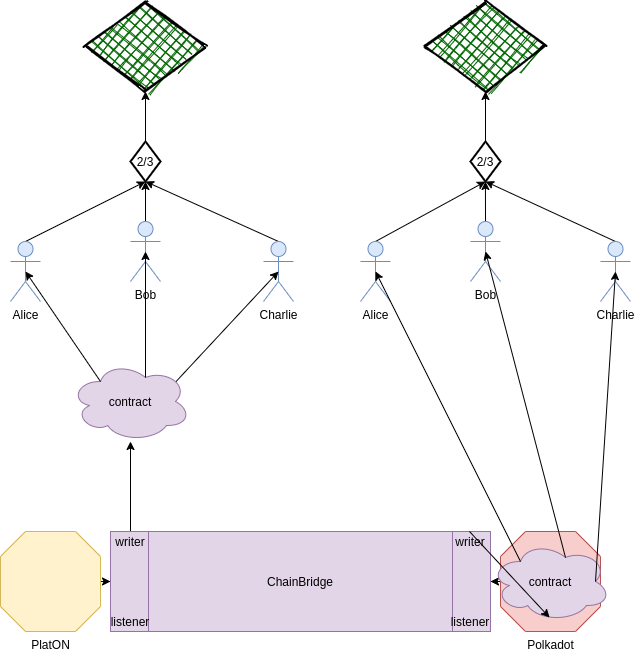

The diagram above was exported from draw.io. Its source (the exported page's mxGraphModel, read from the mxfile embedded in the PNG):
<mxGraphModel dx="1422" dy="2007" grid="1" gridSize="10" guides="1" tooltips="1" connect="1" arrows="1" fold="1" page="1" pageScale="1" pageWidth="827" pageHeight="1169" math="0" shadow="0">
  <root>
    <mxCell id="0" />
    <mxCell id="1" parent="0" />
    <mxCell id="PVO-l5OE1TBbHevKNnlY-11" value="" style="edgeStyle=orthogonalEdgeStyle;rounded=0;orthogonalLoop=1;jettySize=auto;html=1;" parent="1" source="PVO-l5OE1TBbHevKNnlY-1" target="PVO-l5OE1TBbHevKNnlY-4" edge="1">
      <mxGeometry relative="1" as="geometry" />
    </mxCell>
    <mxCell id="PVO-l5OE1TBbHevKNnlY-1" value="PlatON" style="verticalLabelPosition=bottom;verticalAlign=top;html=1;shape=mxgraph.basic.polygon;polyCoords=[[0.25,0],[0.75,0],[1,0.25],[1,0.75],[0.75,1],[0.25,1],[0,0.75],[0,0.25]];polyline=0;fillColor=#fff2cc;strokeColor=#d6b656;" parent="1" vertex="1">
      <mxGeometry x="120" y="350" width="100" height="100" as="geometry" />
    </mxCell>
    <mxCell id="PVO-l5OE1TBbHevKNnlY-10" value="" style="edgeStyle=orthogonalEdgeStyle;rounded=0;orthogonalLoop=1;jettySize=auto;html=1;" parent="1" source="PVO-l5OE1TBbHevKNnlY-2" target="PVO-l5OE1TBbHevKNnlY-4" edge="1">
      <mxGeometry relative="1" as="geometry" />
    </mxCell>
    <mxCell id="PVO-l5OE1TBbHevKNnlY-2" value="Polkadot" style="verticalLabelPosition=bottom;verticalAlign=top;html=1;shape=mxgraph.basic.polygon;polyCoords=[[0.25,0],[0.75,0],[1,0.25],[1,0.75],[0.75,1],[0.25,1],[0,0.75],[0,0.25]];polyline=0;fillColor=#f8cecc;strokeColor=#b85450;" parent="1" vertex="1">
      <mxGeometry x="620" y="350" width="100" height="100" as="geometry" />
    </mxCell>
    <mxCell id="PVO-l5OE1TBbHevKNnlY-19" value="" style="rounded=0;orthogonalLoop=1;jettySize=auto;html=1;exitX=0.5;exitY=0;exitDx=0;exitDy=0;" parent="1" source="PVO-l5OE1TBbHevKNnlY-7" target="PVO-l5OE1TBbHevKNnlY-18" edge="1">
      <mxGeometry relative="1" as="geometry" />
    </mxCell>
    <mxCell id="PVO-l5OE1TBbHevKNnlY-4" value="ChainBridge" style="shape=process;whiteSpace=wrap;html=1;backgroundOutline=1;fillColor=#e1d5e7;strokeColor=#9673a6;" parent="1" vertex="1">
      <mxGeometry x="230" y="350" width="380" height="100" as="geometry" />
    </mxCell>
    <mxCell id="PVO-l5OE1TBbHevKNnlY-5" value="listener" style="text;html=1;strokeColor=none;fillColor=none;align=center;verticalAlign=middle;whiteSpace=wrap;rounded=0;" parent="1" vertex="1">
      <mxGeometry x="230" y="430" width="40" height="20" as="geometry" />
    </mxCell>
    <mxCell id="PVO-l5OE1TBbHevKNnlY-6" value="listener" style="text;html=1;strokeColor=none;fillColor=none;align=center;verticalAlign=middle;whiteSpace=wrap;rounded=0;" parent="1" vertex="1">
      <mxGeometry x="570" y="430" width="40" height="20" as="geometry" />
    </mxCell>
    <mxCell id="PVO-l5OE1TBbHevKNnlY-7" value="writer" style="text;html=1;strokeColor=none;fillColor=none;align=center;verticalAlign=middle;whiteSpace=wrap;rounded=0;" parent="1" vertex="1">
      <mxGeometry x="230" y="350" width="40" height="20" as="geometry" />
    </mxCell>
    <mxCell id="PVO-l5OE1TBbHevKNnlY-8" value="writer" style="text;html=1;strokeColor=none;fillColor=none;align=center;verticalAlign=middle;whiteSpace=wrap;rounded=0;" parent="1" vertex="1">
      <mxGeometry x="570" y="350" width="40" height="20" as="geometry" />
    </mxCell>
    <mxCell id="PVO-l5OE1TBbHevKNnlY-18" value="contract" style="ellipse;shape=cloud;whiteSpace=wrap;html=1;strokeColor=#9673a6;fillColor=#e1d5e7;" parent="1" vertex="1">
      <mxGeometry x="190" y="180" width="120" height="80" as="geometry" />
    </mxCell>
    <mxCell id="PVO-l5OE1TBbHevKNnlY-21" value="contract" style="ellipse;shape=cloud;whiteSpace=wrap;html=1;strokeColor=#9673a6;fillColor=#e1d5e7;" parent="1" vertex="1">
      <mxGeometry x="610" y="360" width="120" height="80" as="geometry" />
    </mxCell>
    <mxCell id="PVO-l5OE1TBbHevKNnlY-22" value="" style="rounded=0;orthogonalLoop=1;jettySize=auto;html=1;entryX=0.492;entryY=0.95;entryDx=0;entryDy=0;entryPerimeter=0;" parent="1" target="PVO-l5OE1TBbHevKNnlY-21" edge="1">
      <mxGeometry relative="1" as="geometry">
        <mxPoint x="589" y="350" as="sourcePoint" />
        <mxPoint x="589.5" y="260" as="targetPoint" />
      </mxGeometry>
    </mxCell>
    <mxCell id="PVO-l5OE1TBbHevKNnlY-54" style="edgeStyle=none;rounded=0;orthogonalLoop=1;jettySize=auto;html=1;exitX=0.5;exitY=0;exitDx=0;exitDy=0;exitPerimeter=0;entryX=0.5;entryY=1;entryDx=0;entryDy=0;entryPerimeter=0;" parent="1" source="PVO-l5OE1TBbHevKNnlY-23" target="PVO-l5OE1TBbHevKNnlY-48" edge="1">
      <mxGeometry relative="1" as="geometry">
        <mxPoint x="250" as="targetPoint" />
      </mxGeometry>
    </mxCell>
    <mxCell id="PVO-l5OE1TBbHevKNnlY-23" value="Bob" style="shape=umlActor;verticalLabelPosition=bottom;verticalAlign=top;html=1;outlineConnect=0;fillColor=#dae8fc;strokeColor=#6c8ebf;" parent="1" vertex="1">
      <mxGeometry x="250" y="40" width="30" height="60" as="geometry" />
    </mxCell>
    <mxCell id="PVO-l5OE1TBbHevKNnlY-25" value="" style="endArrow=classic;html=1;entryX=0.5;entryY=0.5;entryDx=0;entryDy=0;entryPerimeter=0;exitX=0.625;exitY=0.2;exitDx=0;exitDy=0;exitPerimeter=0;" parent="1" source="PVO-l5OE1TBbHevKNnlY-18" target="PVO-l5OE1TBbHevKNnlY-23" edge="1">
      <mxGeometry width="50" height="50" relative="1" as="geometry">
        <mxPoint x="370" y="340" as="sourcePoint" />
        <mxPoint x="420" y="290" as="targetPoint" />
      </mxGeometry>
    </mxCell>
    <mxCell id="PVO-l5OE1TBbHevKNnlY-55" style="edgeStyle=none;rounded=0;orthogonalLoop=1;jettySize=auto;html=1;exitX=0.5;exitY=0;exitDx=0;exitDy=0;exitPerimeter=0;entryX=0.5;entryY=1;entryDx=0;entryDy=0;entryPerimeter=0;" parent="1" source="PVO-l5OE1TBbHevKNnlY-27" target="PVO-l5OE1TBbHevKNnlY-48" edge="1">
      <mxGeometry relative="1" as="geometry" />
    </mxCell>
    <mxCell id="PVO-l5OE1TBbHevKNnlY-27" value="Charlie" style="shape=umlActor;verticalLabelPosition=bottom;verticalAlign=top;html=1;outlineConnect=0;fillColor=#dae8fc;strokeColor=#6c8ebf;" parent="1" vertex="1">
      <mxGeometry x="383" y="60" width="30" height="60" as="geometry" />
    </mxCell>
    <mxCell id="PVO-l5OE1TBbHevKNnlY-28" value="" style="endArrow=classic;html=1;entryX=0.5;entryY=0.5;entryDx=0;entryDy=0;entryPerimeter=0;exitX=0.88;exitY=0.25;exitDx=0;exitDy=0;exitPerimeter=0;" parent="1" source="PVO-l5OE1TBbHevKNnlY-18" target="PVO-l5OE1TBbHevKNnlY-27" edge="1">
      <mxGeometry width="50" height="50" relative="1" as="geometry">
        <mxPoint x="320" y="226" as="sourcePoint" />
        <mxPoint x="475" y="320" as="targetPoint" />
      </mxGeometry>
    </mxCell>
    <mxCell id="PVO-l5OE1TBbHevKNnlY-53" style="edgeStyle=none;rounded=0;orthogonalLoop=1;jettySize=auto;html=1;exitX=0.5;exitY=0;exitDx=0;exitDy=0;exitPerimeter=0;entryX=0.5;entryY=1;entryDx=0;entryDy=0;entryPerimeter=0;" parent="1" source="PVO-l5OE1TBbHevKNnlY-29" target="PVO-l5OE1TBbHevKNnlY-48" edge="1">
      <mxGeometry relative="1" as="geometry" />
    </mxCell>
    <mxCell id="PVO-l5OE1TBbHevKNnlY-29" value="Alice" style="shape=umlActor;verticalLabelPosition=bottom;verticalAlign=top;html=1;outlineConnect=0;fillColor=#dae8fc;strokeColor=#6c8ebf;" parent="1" vertex="1">
      <mxGeometry x="130" y="60" width="30" height="60" as="geometry" />
    </mxCell>
    <mxCell id="PVO-l5OE1TBbHevKNnlY-30" value="" style="endArrow=classic;html=1;entryX=0.5;entryY=0.5;entryDx=0;entryDy=0;entryPerimeter=0;exitX=0.25;exitY=0.25;exitDx=0;exitDy=0;exitPerimeter=0;" parent="1" source="PVO-l5OE1TBbHevKNnlY-18" target="PVO-l5OE1TBbHevKNnlY-29" edge="1">
      <mxGeometry width="50" height="50" relative="1" as="geometry">
        <mxPoint x="145" y="180" as="sourcePoint" />
        <mxPoint x="300" y="274" as="targetPoint" />
      </mxGeometry>
    </mxCell>
    <mxCell id="PVO-l5OE1TBbHevKNnlY-66" style="edgeStyle=none;rounded=0;orthogonalLoop=1;jettySize=auto;html=1;exitX=0.5;exitY=0;exitDx=0;exitDy=0;exitPerimeter=0;" parent="1" source="PVO-l5OE1TBbHevKNnlY-38" edge="1">
      <mxGeometry relative="1" as="geometry">
        <mxPoint x="604.9411764705883" as="targetPoint" />
      </mxGeometry>
    </mxCell>
    <mxCell id="PVO-l5OE1TBbHevKNnlY-38" value="Bob" style="shape=umlActor;verticalLabelPosition=bottom;verticalAlign=top;html=1;outlineConnect=0;fillColor=#dae8fc;strokeColor=#6c8ebf;" parent="1" vertex="1">
      <mxGeometry x="590" y="40" width="30" height="60" as="geometry" />
    </mxCell>
    <mxCell id="PVO-l5OE1TBbHevKNnlY-67" style="edgeStyle=none;rounded=0;orthogonalLoop=1;jettySize=auto;html=1;exitX=0.5;exitY=0;exitDx=0;exitDy=0;exitPerimeter=0;entryX=0.5;entryY=1;entryDx=0;entryDy=0;entryPerimeter=0;" parent="1" source="PVO-l5OE1TBbHevKNnlY-39" target="PVO-l5OE1TBbHevKNnlY-64" edge="1">
      <mxGeometry relative="1" as="geometry" />
    </mxCell>
    <mxCell id="PVO-l5OE1TBbHevKNnlY-39" value="Charlie" style="shape=umlActor;verticalLabelPosition=bottom;verticalAlign=top;html=1;outlineConnect=0;fillColor=#dae8fc;strokeColor=#6c8ebf;" parent="1" vertex="1">
      <mxGeometry x="720" y="60" width="30" height="60" as="geometry" />
    </mxCell>
    <mxCell id="PVO-l5OE1TBbHevKNnlY-65" style="edgeStyle=none;rounded=0;orthogonalLoop=1;jettySize=auto;html=1;exitX=0.5;exitY=0;exitDx=0;exitDy=0;exitPerimeter=0;entryX=0.5;entryY=1;entryDx=0;entryDy=0;entryPerimeter=0;" parent="1" source="PVO-l5OE1TBbHevKNnlY-40" target="PVO-l5OE1TBbHevKNnlY-64" edge="1">
      <mxGeometry relative="1" as="geometry" />
    </mxCell>
    <mxCell id="PVO-l5OE1TBbHevKNnlY-40" value="Alice" style="shape=umlActor;verticalLabelPosition=bottom;verticalAlign=top;html=1;outlineConnect=0;fillColor=#dae8fc;strokeColor=#6c8ebf;" parent="1" vertex="1">
      <mxGeometry x="480" y="60" width="30" height="60" as="geometry" />
    </mxCell>
    <mxCell id="PVO-l5OE1TBbHevKNnlY-41" value="" style="endArrow=classic;html=1;exitX=0.25;exitY=0.25;exitDx=0;exitDy=0;exitPerimeter=0;entryX=0.5;entryY=0.5;entryDx=0;entryDy=0;entryPerimeter=0;" parent="1" source="PVO-l5OE1TBbHevKNnlY-21" target="PVO-l5OE1TBbHevKNnlY-40" edge="1">
      <mxGeometry width="50" height="50" relative="1" as="geometry">
        <mxPoint x="583" y="180" as="sourcePoint" />
        <mxPoint x="490" y="82" as="targetPoint" />
      </mxGeometry>
    </mxCell>
    <mxCell id="PVO-l5OE1TBbHevKNnlY-42" value="" style="endArrow=classic;html=1;entryX=0.5;entryY=0.5;entryDx=0;entryDy=0;entryPerimeter=0;exitX=0.625;exitY=0.2;exitDx=0;exitDy=0;exitPerimeter=0;" parent="1" source="PVO-l5OE1TBbHevKNnlY-21" target="PVO-l5OE1TBbHevKNnlY-38" edge="1">
      <mxGeometry width="50" height="50" relative="1" as="geometry">
        <mxPoint x="685" y="170" as="sourcePoint" />
        <mxPoint x="620" y="40" as="targetPoint" />
      </mxGeometry>
    </mxCell>
    <mxCell id="PVO-l5OE1TBbHevKNnlY-45" value="" style="endArrow=classic;html=1;exitX=0.875;exitY=0.5;exitDx=0;exitDy=0;exitPerimeter=0;entryX=0.5;entryY=0.5;entryDx=0;entryDy=0;entryPerimeter=0;" parent="1" source="PVO-l5OE1TBbHevKNnlY-21" target="PVO-l5OE1TBbHevKNnlY-39" edge="1">
      <mxGeometry width="50" height="50" relative="1" as="geometry">
        <mxPoint x="660" y="180" as="sourcePoint" />
        <mxPoint x="710" y="130" as="targetPoint" />
      </mxGeometry>
    </mxCell>
    <mxCell id="PVO-l5OE1TBbHevKNnlY-46" value="" style="rhombus;whiteSpace=wrap;html=1;strokeWidth=2;fillWeight=-1;hachureGap=8;fillStyle=cross-hatch;fillColor=#006600;sketch=1;" parent="1" vertex="1">
      <mxGeometry x="205" y="-180" width="120" height="90" as="geometry" />
    </mxCell>
    <mxCell id="PVO-l5OE1TBbHevKNnlY-49" value="" style="edgeStyle=none;rounded=0;orthogonalLoop=1;jettySize=auto;html=1;" parent="1" source="PVO-l5OE1TBbHevKNnlY-48" target="PVO-l5OE1TBbHevKNnlY-46" edge="1">
      <mxGeometry relative="1" as="geometry" />
    </mxCell>
    <mxCell id="PVO-l5OE1TBbHevKNnlY-48" value="2/3" style="strokeWidth=2;html=1;shape=mxgraph.flowchart.decision;whiteSpace=wrap;" parent="1" vertex="1">
      <mxGeometry x="250" y="-40" width="30" height="40" as="geometry" />
    </mxCell>
    <mxCell id="PVO-l5OE1TBbHevKNnlY-63" value="" style="rhombus;whiteSpace=wrap;html=1;strokeWidth=2;fillWeight=-1;hachureGap=8;fillStyle=cross-hatch;fillColor=#006600;sketch=1;" parent="1" vertex="1">
      <mxGeometry x="545" y="-180" width="120" height="90" as="geometry" />
    </mxCell>
    <mxCell id="PVO-l5OE1TBbHevKNnlY-68" value="" style="edgeStyle=none;rounded=0;orthogonalLoop=1;jettySize=auto;html=1;" parent="1" source="PVO-l5OE1TBbHevKNnlY-64" target="PVO-l5OE1TBbHevKNnlY-63" edge="1">
      <mxGeometry relative="1" as="geometry" />
    </mxCell>
    <mxCell id="PVO-l5OE1TBbHevKNnlY-64" value="2/3" style="strokeWidth=2;html=1;shape=mxgraph.flowchart.decision;whiteSpace=wrap;" parent="1" vertex="1">
      <mxGeometry x="590" y="-40" width="30" height="40" as="geometry" />
    </mxCell>
  </root>
</mxGraphModel>